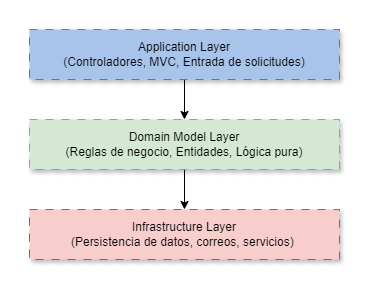

The diagram above was exported from draw.io. Its source (the exported page's mxGraphModel, read from the mxfile embedded in the PNG):
<mxGraphModel dx="1426" dy="743" grid="1" gridSize="10" guides="1" tooltips="1" connect="1" arrows="1" fold="1" page="1" pageScale="1" pageWidth="827" pageHeight="1169" math="0" shadow="0">
  <root>
    <mxCell id="0" />
    <mxCell id="1" parent="0" />
    <mxCell id="bnj-BKchQMBdwJmij6cf-3" value="" style="edgeStyle=orthogonalEdgeStyle;rounded=0;orthogonalLoop=1;jettySize=auto;html=1;" edge="1" parent="1" source="6Ix8obwyxkeJ1vYklf1b-1" target="bnj-BKchQMBdwJmij6cf-1">
      <mxGeometry relative="1" as="geometry" />
    </mxCell>
    <mxCell id="6Ix8obwyxkeJ1vYklf1b-1" value="&lt;div&gt;Application Layer&lt;/div&gt;&lt;div&gt;&lt;span style=&quot;background-color: transparent; color: light-dark(rgb(0, 0, 0), rgb(255, 255, 255));&quot;&gt;(Controladores, MVC, Entrada de solicitudes)&lt;/span&gt;&lt;/div&gt;" style="rounded=0;whiteSpace=wrap;html=1;shadow=1;strokeColor=#6666FF;fillColor=#A9C4EB;dashed=1;dashPattern=8 8;" parent="1" vertex="1">
      <mxGeometry x="220" y="150" width="310" height="50" as="geometry" />
    </mxCell>
    <mxCell id="bnj-BKchQMBdwJmij6cf-4" value="" style="edgeStyle=orthogonalEdgeStyle;rounded=0;orthogonalLoop=1;jettySize=auto;html=1;" edge="1" parent="1" source="bnj-BKchQMBdwJmij6cf-1" target="bnj-BKchQMBdwJmij6cf-2">
      <mxGeometry relative="1" as="geometry" />
    </mxCell>
    <mxCell id="bnj-BKchQMBdwJmij6cf-1" value="&lt;div&gt;Domain Model Layer&lt;/div&gt;&lt;div&gt;&lt;span style=&quot;background-color: transparent; color: light-dark(rgb(0, 0, 0), rgb(255, 255, 255));&quot;&gt;(Reglas de negocio, Entidades, Lógica pura)&lt;/span&gt;&lt;/div&gt;" style="rounded=0;whiteSpace=wrap;html=1;shadow=1;dashed=1;dashPattern=8 8;strokeColor=#82b366;align=center;verticalAlign=middle;fontFamily=Helvetica;fontSize=12;fillColor=#d5e8d4;" vertex="1" parent="1">
      <mxGeometry x="220" y="240" width="310" height="50" as="geometry" />
    </mxCell>
    <mxCell id="bnj-BKchQMBdwJmij6cf-2" value="&lt;div&gt;Infrastructure Layer&lt;/div&gt;&lt;div&gt;&lt;span style=&quot;background-color: transparent; color: light-dark(rgb(0, 0, 0), rgb(255, 255, 255));&quot;&gt;(Persistencia de datos, correos, servicios)&amp;nbsp;&lt;/span&gt;&lt;/div&gt;" style="rounded=0;whiteSpace=wrap;html=1;shadow=1;dashed=1;dashPattern=8 8;strokeColor=#b85450;align=center;verticalAlign=middle;fontFamily=Helvetica;fontSize=12;fillColor=#f8cecc;" vertex="1" parent="1">
      <mxGeometry x="220" y="330" width="310" height="50" as="geometry" />
    </mxCell>
  </root>
</mxGraphModel>